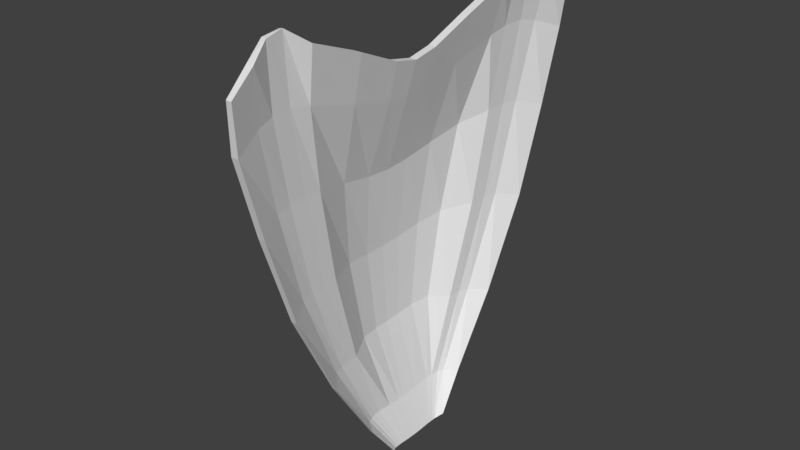 # Source: shield.blend  (saved by Blender 2.78.0; exported with 4.5.12 LTS)
import bpy
from mathutils import Matrix  # noqa: F401  (used for matrix-valued properties, if any)

bpy.ops.wm.read_factory_settings(use_empty=True)
scene = bpy.context.scene
scene.name = 'Scene'

# ---- collections
col_collection_1 = bpy.data.collections.new('Collection 1'); scene.collection.children.link(col_collection_1)

# ---- world
world_world = bpy.data.worlds.new('World'); scene.world = world_world
world_world.color = (0.05088, 0.05088, 0.05088)
world_world.use_sun_shadow = False
world_world.sun_shadow_jitter_overblur = 0.0
world_world.cycles.sampling_method = 'MANUAL'

# ---- meshes
me_cube = bpy.data.meshes.new('Cube')
me_cube.from_pydata([(-0.7448, 0.1352, 0.2864), (-0.7448, -0.1737, 0.2865), (-0.7496, -0.1737, 0.2865), (-0.7496, 0.1352, 0.2864), (-0.7363, 0.8637, 1.929), (-0.7363, -0.8767, 1.931), (-0.7581, -0.8767, 1.931), (-0.7581, 0.8637, 1.929), (-0.7641, -0.1016, 0.271), (-0.7712, -0.1016, 0.271), (-0.7589, -0.5257, 2.008), (-0.7909, -0.5227, 2.005), (-0.7712, 0.05595, 0.2709), (-0.7885, 0.4745, 2.002), (-0.7641, 0.05595, 0.2709), (-0.7519, 0.471, 2.002), (-0.764, -0.02363, 0.2677), (-0.762, -0.03142, 1.828), (-0.7712, -0.02363, 0.2677), (-0.7921, -0.03142, 1.828), (-0.7912, 0.07059, 1.848), (-0.7912, -0.1334, 1.849), (-0.7712, -0.01023, 0.2678), (-0.7712, -0.03704, 0.2678), (-0.764, -0.03704, 0.2678), (-0.764, -0.01023, 0.2678), (-0.7603, -0.1334, 1.849), (-0.7603, 0.07059, 1.848), (-0.7607, -0.1432, 0.2742), (-0.7553, -0.7696, 2.002), (-0.7673, -0.1432, 0.2742), (-0.7835, -0.7688, 2.004), (-0.7855, -0.3137, 1.927), (-0.7712, -0.06715, 0.2688), (-0.764, -0.06715, 0.2688), (-0.7524, -0.3137, 1.927), (-0.7855, 0.2529, 1.925), (-0.7712, 0.02012, 0.2687), (-0.764, 0.02012, 0.2687), (-0.7524, 0.2529, 1.925), (-0.7673, 0.1021, 0.2741), (-0.7809, 0.7403, 2.002), (-0.7607, 0.1021, 0.2741), (-0.7502, 0.743, 2.002), (-0.7492, 0.8418, 1.742), (-0.7492, -0.8545, 1.744), (-0.7789, -0.8545, 1.744), (-0.7789, 0.8418, 1.742), (-0.8673, -0.5023, 1.791), (-0.8002, -0.5023, 1.791), (-0.8002, 0.4503, 1.788), (-0.8673, 0.4504, 1.788), (-0.869, -0.03105, 1.688), (-0.8022, -0.03105, 1.688), (-0.869, 0.05959, 1.696), (-0.869, -0.1216, 1.697), (-0.8022, 0.05959, 1.696), (-0.8022, -0.1216, 1.697), (-0.8426, -0.7413, 1.792), (-0.7837, -0.7413, 1.792), (-0.8005, -0.299, 1.737), (-0.868, -0.299, 1.737), (-0.8005, 0.2389, 1.736), (-0.868, 0.2389, 1.736), (-0.7836, 0.7159, 1.789), (-0.8426, 0.7159, 1.789), (-0.8892, -0.4509, 1.478), (-0.8216, -0.4509, 1.478), (-0.8734, 0.3603, 1.449), (-0.9364, 0.3603, 1.449), (-0.9545, -0.02988, 1.388), (-0.8922, -0.02988, 1.388), (-0.952, -0.1355, 1.397), (-0.892, 0.07489, 1.395), (-0.8609, -0.6649, 1.479), (-0.8015, -0.6649, 1.479), (-0.8747, -0.2789, 1.426), (-0.9383, -0.2789, 1.426), (-0.8887, 0.2122, 1.418), (-0.9512, 0.2122, 1.418), (-0.8014, 0.6375, 1.476), (-0.8608, 0.6375, 1.476), (-0.7532, 0.7529, 1.442), (-0.7532, -0.7686, 1.443), (-0.782, -0.7686, 1.443), (-0.782, 0.7529, 1.442), (-0.9544, 0.07489, 1.395), (-0.8895, -0.1355, 1.397), (-0.886, -0.3827, 1.112), (-0.8283, -0.3827, 1.112), (-0.895, 0.2879, 1.102), (-0.9489, 0.2879, 1.102), (-0.9715, -0.0285, 1.068), (-0.9181, -0.0285, 1.068), (-0.968, -0.1205, 1.073), (-0.918, 0.0624, 1.073), (-0.8582, -0.563, 1.113), (-0.8077, -0.563, 1.113), (-0.8965, -0.2375, 1.089), (-0.9509, -0.2375, 1.089), (-0.9139, 0.1715, 1.086), (-0.9673, 0.1715, 1.086), (-0.8076, 0.5329, 1.111), (-0.8582, 0.5329, 1.111), (-0.7554, 0.6298, 1.088), (-0.7554, -0.6501, 1.089), (-0.7798, -0.6501, 1.089), (-0.7798, 0.6298, 1.088), (-0.9714, 0.0624, 1.073), (-0.9144, -0.1205, 1.073), (-0.8759, -0.2798, 0.7408), (-0.8348, -0.2798, 0.7408), (-0.8851, 0.205, 0.757), (-0.9246, 0.205, 0.757), (-0.9426, -0.02679, 0.7428), (-0.903, -0.02679, 0.7428), (-0.9401, -0.09218, 0.7451), (-0.903, 0.03796, 0.7454), (-0.8492, -0.4085, 0.741), (-0.8131, -0.4085, 0.741), (-0.8864, -0.1776, 0.7494), (-0.9263, -0.1776, 0.7494), (-0.9001, 0.1189, 0.7522), (-0.9396, 0.1189, 0.7522), (-0.813, 0.3743, 0.7402), (-0.8492, 0.3743, 0.7402), (-0.7589, 0.4441, 0.7279), (-0.7589, -0.4712, 0.7283), (-0.7764, -0.4712, 0.7283), (-0.7764, 0.4441, 0.7279), (-0.9425, 0.03796, 0.7454), (-0.9005, -0.09218, 0.7451), (-0.8452, -0.1708, 0.4366), (-0.8223, -0.1708, 0.4366), (-0.8223, 0.124, 0.4363), (-0.8452, 0.124, 0.4363), (-0.8457, -0.02491, 0.4264), (-0.8228, -0.02491, 0.4264), (-0.8457, -0.05156, 0.427), (-0.8228, 0.00173, 0.427), (-0.8233, -0.2452, 0.4372), (-0.803, -0.2452, 0.4372), (-0.8228, -0.1073, 0.4304), (-0.8457, -0.1073, 0.4304), (-0.8228, 0.05806, 0.4302), (-0.8457, 0.05806, 0.4302), (-0.803, 0.2067, 0.4369), (-0.8232, 0.2067, 0.4369), (-0.7589, 0.2496, 0.4341), (-0.7589, -0.2839, 0.4342), (-0.7691, -0.2839, 0.4342), (-0.7691, 0.2496, 0.4341), (-0.8457, 0.00173, 0.427), (-0.8228, -0.05156, 0.427), (-0.7628, 0.08777, 0.2723), (-0.7591, 0.6437, 2.062), (-0.7697, 0.08777, 0.2723), (-0.794, 0.6393, 2.063), (-0.8586, 0.6313, 1.807), (-0.7949, 0.6339, 1.807), (-0.8134, 0.5675, 1.482), (-0.8777, 0.5675, 1.482), (-0.8747, 0.4739, 1.115), (-0.8199, 0.4739, 1.115), (-0.826, 0.3322, 0.7422), (-0.8651, 0.3322, 0.7422), (-0.8361, 0.1823, 0.4374), (-0.8144, 0.1823, 0.4374), (-0.7636, 0.07081, 0.2716), (-0.7609, 0.559, 2.056), (-0.7987, 0.5395, 1.805), (-0.8184, 0.4807, 1.482), (-0.8251, 0.401, 1.115), (-0.8314, 0.28, 0.7421), (-0.8193, 0.1519, 0.4372), (-0.7706, 0.07081, 0.2716), (-0.8027, 0.567, 2.058), (-0.8675, 0.543, 1.805), (-0.8848, 0.4807, 1.482), (-0.8817, 0.401, 1.115), (-0.8718, 0.28, 0.7421), (-0.8417, 0.1519, 0.4372), (-0.7707, -0.115, 0.2717), (-0.8215, -0.5997, 2.059), (-0.7636, -0.115, 0.2717), (-0.7961, -0.6096, 2.067), (-0.8057, -0.585, 1.811), (-0.8699, -0.582, 1.808), (-0.8849, -0.5238, 1.484), (-0.8185, -0.5238, 1.484), (-0.8252, -0.4443, 1.116), (-0.8818, -0.4443, 1.116), (-0.8719, -0.3237, 0.743), (-0.8315, -0.3237, 0.743), (-0.8194, -0.1959, 0.4375), (-0.8418, -0.1959, 0.4375), (-0.7629, -0.1294, 0.2724), (-0.7891, -0.6849, 2.053), (-0.8003, -0.6643, 1.806), (-0.8137, -0.5977, 1.484), (-0.8203, -0.5064, 1.117), (-0.8263, -0.3681, 0.743), (-0.8147, -0.2217, 0.4377), (-0.7698, -0.1294, 0.2724), (-0.8119, -0.6794, 2.054), (-0.8617, -0.6635, 1.808), (-0.8782, -0.5977, 1.484), (-0.8752, -0.5064, 1.117), (-0.8655, -0.3681, 0.743), (-0.8365, -0.2217, 0.4377)], [], [(28, 1, 2, 30), (29, 31, 6, 5), (59, 29, 5, 45), (45, 5, 6, 46), (65, 41, 7, 47), (148, 0, 3, 151), (187, 183, 11, 48), (53, 17, 26, 57), (17, 19, 21, 26), (16, 24, 23, 18), (168, 14, 12, 175), (169, 176, 13, 15), (170, 169, 15, 50), (52, 19, 20, 54), (55, 21, 19, 52), (25, 16, 18, 22), (27, 20, 19, 17), (56, 27, 17, 53), (63, 36, 13, 51), (35, 32, 11, 10), (38, 25, 22, 37), (61, 32, 21, 55), (34, 8, 9, 33), (62, 39, 27, 56), (60, 35, 10, 49), (39, 36, 20, 27), (46, 6, 31, 58), (198, 197, 29, 59), (197, 204, 31, 29), (196, 28, 30, 203), (57, 26, 35, 60), (24, 34, 33, 23), (48, 11, 32, 61), (26, 21, 32, 35), (15, 13, 36, 39), (50, 15, 39, 62), (14, 38, 37, 12), (54, 20, 36, 63), (44, 4, 43, 64), (4, 7, 41, 43), (0, 42, 40, 3), (158, 157, 41, 65), (161, 158, 65, 81), (82, 44, 64, 80), (86, 54, 63, 79), (68, 50, 62, 78), (66, 48, 61, 77), (87, 57, 60, 76), (199, 198, 59, 75), (84, 46, 58, 74), (76, 60, 49, 67), (78, 62, 56, 73), (77, 61, 55, 72), (79, 63, 51, 69), (73, 56, 53, 71), (72, 55, 52, 70), (70, 52, 54, 86), (171, 170, 50, 68), (71, 53, 57, 87), (188, 187, 48, 66), (4, 44, 47, 7), (81, 65, 47, 85), (83, 45, 46, 84), (75, 59, 45, 83), (97, 75, 83, 105), (105, 83, 84, 106), (103, 81, 85, 107), (191, 188, 66, 88), (93, 71, 87, 109), (172, 171, 68, 90), (92, 70, 86, 108), (94, 72, 70, 92), (95, 73, 71, 93), (101, 79, 69, 91), (99, 77, 72, 94), (100, 78, 73, 95), (98, 76, 67, 89), (106, 84, 74, 96), (200, 199, 75, 97), (109, 87, 76, 98), (88, 66, 77, 99), (90, 68, 78, 100), (108, 86, 79, 101), (104, 82, 80, 102), (162, 161, 81, 103), (44, 82, 85, 47), (165, 162, 103, 125), (126, 104, 102, 124), (130, 108, 101, 123), (112, 90, 100, 122), (110, 88, 99, 121), (131, 109, 98, 120), (201, 200, 97, 119), (128, 106, 96, 118), (120, 98, 89, 111), (122, 100, 95, 117), (121, 99, 94, 116), (123, 101, 91, 113), (117, 95, 93, 115), (116, 94, 92, 114), (114, 92, 108, 130), (173, 172, 90, 112), (115, 93, 109, 131), (192, 191, 88, 110), (125, 103, 107, 129), (127, 105, 106, 128), (119, 97, 105, 127), (82, 104, 107, 85), (141, 119, 127, 149), (149, 127, 128, 150), (147, 125, 129, 151), (195, 192, 110, 132), (137, 115, 131, 153), (174, 173, 112, 134), (136, 114, 130, 152), (138, 116, 114, 136), (139, 117, 115, 137), (145, 123, 113, 135), (143, 121, 116, 138), (144, 122, 117, 139), (142, 120, 111, 133), (150, 128, 118, 140), (202, 201, 119, 141), (153, 131, 120, 142), (132, 110, 121, 143), (134, 112, 122, 144), (152, 130, 123, 145), (148, 126, 124, 146), (166, 165, 125, 147), (104, 126, 129, 107), (156, 166, 147, 40), (0, 148, 146, 42), (22, 152, 145, 37), (14, 134, 144, 38), (9, 132, 143, 33), (24, 153, 142, 34), (196, 202, 141, 28), (2, 150, 140, 30), (34, 142, 133, 8), (38, 144, 139, 25), (33, 143, 138, 23), (37, 145, 135, 12), (25, 139, 137, 16), (23, 138, 136, 18), (18, 136, 152, 22), (168, 174, 134, 14), (16, 137, 153, 24), (182, 195, 132, 9), (40, 147, 151, 3), (1, 149, 150, 2), (28, 141, 149, 1), (126, 148, 151, 129), (42, 146, 167, 154), (175, 181, 166, 156), (181, 180, 165, 166), (146, 124, 164, 167), (124, 102, 163, 164), (180, 179, 162, 165), (179, 178, 161, 162), (102, 80, 160, 163), (80, 64, 159, 160), (178, 177, 158, 161), (177, 176, 157, 158), (64, 43, 155, 159), (43, 41, 157, 155), (42, 154, 156, 40), (51, 13, 176, 177), (69, 51, 177, 178), (91, 69, 178, 179), (113, 91, 179, 180), (135, 113, 180, 181), (12, 135, 181, 175), (154, 167, 174, 168), (167, 164, 173, 174), (164, 163, 172, 173), (163, 160, 171, 172), (160, 159, 170, 171), (159, 155, 169, 170), (155, 157, 176, 169), (154, 168, 175, 156), (203, 209, 195, 182), (8, 133, 194, 184), (133, 111, 193, 194), (209, 208, 192, 195), (208, 207, 191, 192), (111, 89, 190, 193), (89, 67, 189, 190), (207, 206, 188, 191), (206, 205, 187, 188), (67, 49, 186, 189), (8, 184, 182, 9), (10, 11, 183, 185), (49, 10, 185, 186), (205, 204, 183, 187), (58, 31, 204, 205), (74, 58, 205, 206), (96, 74, 206, 207), (118, 96, 207, 208), (140, 118, 208, 209), (30, 140, 209, 203), (184, 194, 202, 196), (194, 193, 201, 202), (193, 190, 200, 201), (190, 189, 199, 200), (189, 186, 198, 199), (184, 196, 203, 182), (185, 183, 204, 197), (186, 185, 197, 198)])
_uv = me_cube.uv_layers.new(name='UVMap')
_uv.uv.foreach_set('vector', [0.5534, 0.5746, 0.5579, 0.5831, 0.5565, 0.5831, 0.5516, 0.5746, 0.5329, 0.5321, 0.525, 0.5325, 0.5315, 0.4975, 0.5376, 0.4974, 0.03817, 0.4217, 0.02991, 0.4802, 0.0, 0.4606, 0.006459, 0.4086, 0.5115, 0.9497, 0.5149, 1.0, 0.5088, 1.0, 0.5032, 0.9496, 0.526, 0.4218, 0.5194, 0.4803, 0.4851, 0.4597, 0.4912, 0.4081, 0.9958, 0.4482, 1.0, 0.4984, 0.9987, 0.4984, 0.993, 0.4482, 0.8877, 0.4283, 0.8927, 0.4974, 0.8714, 0.482, 0.8655, 0.4236, 0.2363, 0.3937, 0.2358, 0.4327, 0.2074, 0.4383, 0.2111, 0.3959, 0.5297, 0.7076, 0.5213, 0.7077, 0.5217, 0.6831, 0.5303, 0.683, 0.5525, 0.5414, 0.5525, 0.5452, 0.5505, 0.5452, 0.5505, 0.5414, 0.5526, 0.5153, 0.5525, 0.5194, 0.5505, 0.5194, 0.5507, 0.5153, 0.5317, 0.883, 0.5201, 0.8854, 0.5236, 0.856, 0.5338, 0.8549, 0.3952, 0.4266, 0.4002, 0.4964, 0.3756, 0.4814, 0.3704, 0.4219, 0.7342, 0.3947, 0.7345, 0.4327, 0.7061, 0.4382, 0.7089, 0.3969, 0.7595, 0.3971, 0.7629, 0.4385, 0.7345, 0.4327, 0.7342, 0.3947, 0.5525, 0.5377, 0.5525, 0.5414, 0.5505, 0.5414, 0.5505, 0.5377, 0.5303, 0.7361, 0.5217, 0.7362, 0.5213, 0.7077, 0.5297, 0.7076, 0.2616, 0.396, 0.2643, 0.4384, 0.2358, 0.4327, 0.2363, 0.3937, 0.6589, 0.4077, 0.6553, 0.4593, 0.5934, 0.4805, 0.6, 0.4221, 0.5331, 0.6435, 0.5239, 0.6436, 0.523, 0.5967, 0.5319, 0.5962, 0.5525, 0.5293, 0.5525, 0.5377, 0.5505, 0.5377, 0.5505, 0.5293, 0.8089, 0.4085, 0.8132, 0.4602, 0.7629, 0.4385, 0.7595, 0.3971, 0.5525, 0.5535, 0.5525, 0.5631, 0.5505, 0.5631, 0.5505, 0.5535, 0.3115, 0.4072, 0.3149, 0.46, 0.2643, 0.4384, 0.2616, 0.396, 0.1616, 0.407, 0.157, 0.4598, 0.0979, 0.4821, 0.1049, 0.4217, 0.5331, 0.7908, 0.5239, 0.7909, 0.5217, 0.7362, 0.5303, 0.7361, 0.9641, 0.4098, 0.9702, 0.4616, 0.94, 0.4818, 0.9322, 0.4237, 0.05973, 0.4258, 0.05369, 0.4941, 0.02991, 0.4802, 0.03817, 0.4217, 0.5238, 0.5591, 0.5175, 0.5607, 0.525, 0.5325, 0.5329, 0.5321, 0.5528, 0.5708, 0.5534, 0.5746, 0.5516, 0.5746, 0.5509, 0.5708, 0.2111, 0.3959, 0.2074, 0.4383, 0.157, 0.4598, 0.1616, 0.407, 0.5525, 0.5452, 0.5525, 0.5535, 0.5505, 0.5535, 0.5505, 0.5452, 0.8655, 0.4236, 0.8714, 0.482, 0.8132, 0.4602, 0.8089, 0.4085, 0.5303, 0.683, 0.5217, 0.6831, 0.5239, 0.6436, 0.5331, 0.6435, 0.5338, 0.8549, 0.5236, 0.856, 0.5239, 0.7909, 0.5331, 0.7908, 0.3704, 0.4219, 0.3756, 0.4814, 0.3149, 0.46, 0.3115, 0.4072, 0.5525, 0.5194, 0.5525, 0.5293, 0.5505, 0.5293, 0.5505, 0.5194, 0.7089, 0.3969, 0.7061, 0.4382, 0.6553, 0.4593, 0.6589, 0.4077, 0.4792, 0.4099, 0.4851, 0.4618, 0.4514, 0.4818, 0.4443, 0.4224, 0.5376, 0.9502, 0.5315, 0.9502, 0.5258, 0.9252, 0.5343, 0.9257, 0.5579, 0.4974, 0.5534, 0.5066, 0.5516, 0.5066, 0.5565, 0.4974, 0.5496, 0.427, 0.5474, 0.4974, 0.5194, 0.4803, 0.526, 0.4218, 0.5674, 0.3372, 0.5496, 0.427, 0.526, 0.4218, 0.548, 0.3354, 0.4547, 0.3265, 0.4792, 0.4099, 0.4443, 0.4224, 0.4229, 0.3356, 0.7045, 0.3144, 0.7089, 0.3969, 0.6589, 0.4077, 0.6662, 0.3206, 0.3461, 0.3273, 0.3704, 0.4219, 0.3115, 0.4072, 0.3049, 0.3186, 0.8513, 0.337, 0.8655, 0.4236, 0.8089, 0.4085, 0.8032, 0.3229, 0.2081, 0.3122, 0.2111, 0.3959, 0.1616, 0.407, 0.168, 0.3202, 0.07866, 0.3364, 0.05973, 0.4258, 0.03817, 0.4217, 0.05987, 0.3348, 0.9403, 0.3265, 0.9641, 0.4098, 0.9322, 0.4237, 0.9111, 0.337, 0.168, 0.3202, 0.1616, 0.407, 0.1049, 0.4217, 0.1196, 0.3348, 0.3049, 0.3186, 0.3115, 0.4072, 0.2616, 0.396, 0.2667, 0.312, 0.8032, 0.3229, 0.8089, 0.4085, 0.7595, 0.3971, 0.7632, 0.315, 0.6662, 0.3206, 0.6589, 0.4077, 0.6, 0.4221, 0.625, 0.3289, 0.2667, 0.312, 0.2616, 0.396, 0.2363, 0.3937, 0.2375, 0.31, 0.7632, 0.315, 0.7595, 0.3971, 0.7342, 0.3947, 0.7337, 0.3126, 0.7337, 0.3126, 0.7342, 0.3947, 0.7089, 0.3969, 0.7045, 0.3144, 0.3793, 0.3369, 0.3952, 0.4266, 0.3704, 0.4219, 0.3461, 0.3273, 0.2375, 0.31, 0.2363, 0.3937, 0.2111, 0.3959, 0.2081, 0.3122, 0.8716, 0.3387, 0.8877, 0.4283, 0.8655, 0.4236, 0.8513, 0.337, 1.0, 0.0, 0.9967, 0.05001, 0.9884, 0.05005, 0.9939, 2.857e-05, 0.548, 0.3354, 0.526, 0.4218, 0.4912, 0.4081, 0.5162, 0.325, 0.5108, 0.8635, 0.5115, 0.9497, 0.5032, 0.9496, 0.5028, 0.8635, 0.05987, 0.3348, 0.03817, 0.4217, 0.006459, 0.4086, 0.03069, 0.3252, 0.08865, 0.2335, 0.05987, 0.3348, 0.03069, 0.3252, 0.06406, 0.2272, 0.5107, 0.7603, 0.5108, 0.8635, 0.5028, 0.8635, 0.5039, 0.7603, 0.5774, 0.2343, 0.548, 0.3354, 0.5162, 0.325, 0.5507, 0.2271, 0.8497, 0.2367, 0.8716, 0.3387, 0.8513, 0.337, 0.8325, 0.2355, 0.2384, 0.221, 0.2375, 0.31, 0.2081, 0.3122, 0.2127, 0.2224, 0.3574, 0.235, 0.3793, 0.3369, 0.3461, 0.3273, 0.3264, 0.2309, 0.7335, 0.2239, 0.7337, 0.3126, 0.7045, 0.3144, 0.7081, 0.2251, 0.7591, 0.2254, 0.7632, 0.315, 0.7337, 0.3126, 0.7335, 0.2239, 0.2637, 0.2223, 0.2667, 0.312, 0.2375, 0.31, 0.2384, 0.221, 0.6777, 0.2287, 0.6662, 0.3206, 0.625, 0.3289, 0.6453, 0.2329, 0.7918, 0.2297, 0.8032, 0.3229, 0.7632, 0.315, 0.7591, 0.2254, 0.2941, 0.2262, 0.3049, 0.3186, 0.2667, 0.312, 0.2637, 0.2223, 0.1799, 0.2268, 0.168, 0.3202, 0.1196, 0.3348, 0.139, 0.2334, 0.9075, 0.2282, 0.9403, 0.3265, 0.9111, 0.337, 0.8829, 0.2355, 0.1045, 0.2345, 0.07866, 0.3364, 0.05987, 0.3348, 0.08865, 0.2335, 0.2127, 0.2224, 0.2081, 0.3122, 0.168, 0.3202, 0.1799, 0.2268, 0.8325, 0.2355, 0.8513, 0.337, 0.8032, 0.3229, 0.7918, 0.2297, 0.3264, 0.2309, 0.3461, 0.3273, 0.3049, 0.3186, 0.2941, 0.2262, 0.7081, 0.2251, 0.7045, 0.3144, 0.6662, 0.3206, 0.6777, 0.2287, 0.4208, 0.2283, 0.4547, 0.3265, 0.4229, 0.3356, 0.3941, 0.2342, 0.5938, 0.2355, 0.5674, 0.3372, 0.548, 0.3354, 0.5774, 0.2343, 0.9967, 0.05001, 0.9959, 0.1362, 0.9879, 0.1362, 0.9884, 0.05005, 0.6335, 0.1322, 0.5938, 0.2355, 0.5774, 0.2343, 0.6219, 0.1315, 0.3694, 0.1281, 0.4208, 0.2283, 0.3941, 0.2342, 0.3503, 0.1311, 0.7153, 0.1342, 0.7081, 0.2251, 0.6777, 0.2287, 0.6927, 0.136, 0.3035, 0.1352, 0.3264, 0.2309, 0.2941, 0.2262, 0.2796, 0.1337, 0.8041, 0.1324, 0.8325, 0.2355, 0.7918, 0.2297, 0.7754, 0.1352, 0.2208, 0.1315, 0.2127, 0.2224, 0.1799, 0.2268, 0.1969, 0.1327, 0.1434, 0.1311, 0.1045, 0.2345, 0.08865, 0.2335, 0.1321, 0.1305, 0.8578, 0.1281, 0.9075, 0.2282, 0.8829, 0.2355, 0.84, 0.1323, 0.1969, 0.1327, 0.1799, 0.2268, 0.139, 0.2334, 0.1681, 0.1305, 0.2796, 0.1337, 0.2941, 0.2262, 0.2637, 0.2223, 0.2571, 0.1317, 0.7754, 0.1352, 0.7918, 0.2297, 0.7591, 0.2254, 0.7515, 0.1341, 0.6927, 0.136, 0.6777, 0.2287, 0.6453, 0.2329, 0.6687, 0.1371, 0.2571, 0.1317, 0.2637, 0.2223, 0.2384, 0.221, 0.239, 0.1309, 0.7515, 0.1341, 0.7591, 0.2254, 0.7335, 0.2239, 0.7333, 0.1335, 0.7333, 0.1335, 0.7335, 0.2239, 0.7081, 0.2251, 0.7153, 0.1342, 0.3241, 0.1315, 0.3574, 0.235, 0.3264, 0.2309, 0.3035, 0.1352, 0.239, 0.1309, 0.2384, 0.221, 0.2127, 0.2224, 0.2208, 0.1315, 0.8163, 0.133, 0.8497, 0.2367, 0.8325, 0.2355, 0.8041, 0.1324, 0.6219, 0.1315, 0.5774, 0.2343, 0.5507, 0.2271, 0.6027, 0.1273, 0.5103, 0.6488, 0.5107, 0.7603, 0.5039, 0.7603, 0.5054, 0.6488, 0.1321, 0.1305, 0.08865, 0.2335, 0.06406, 0.2272, 0.1143, 0.1273, 0.9959, 0.1362, 0.9958, 0.2398, 0.989, 0.2398, 0.9879, 0.1362, 0.1778, 0.04654, 0.1321, 0.1305, 0.1143, 0.1273, 0.1668, 0.04594, 0.5107, 0.5535, 0.5103, 0.6488, 0.5054, 0.6488, 0.5079, 0.5534, 0.9779, 0.4523, 0.9702, 0.3567, 0.9905, 0.352, 0.993, 0.4482, 0.781, 0.04795, 0.8163, 0.133, 0.8041, 0.1324, 0.774, 0.0477, 0.2393, 0.04365, 0.239, 0.1309, 0.2208, 0.1315, 0.2319, 0.0438, 0.2886, 0.04685, 0.3241, 0.1315, 0.3035, 0.1352, 0.2808, 0.04655, 0.7333, 0.04478, 0.7333, 0.1335, 0.7153, 0.1342, 0.7259, 0.04493, 0.7408, 0.04497, 0.7515, 0.1341, 0.7333, 0.1335, 0.7333, 0.04478, 0.2468, 0.04385, 0.2571, 0.1317, 0.239, 0.1309, 0.2393, 0.04365, 0.7102, 0.04578, 0.6927, 0.136, 0.6687, 0.1371, 0.6918, 0.04739, 0.7563, 0.04594, 0.7754, 0.1352, 0.7515, 0.1341, 0.7408, 0.04497, 0.2625, 0.0448, 0.2796, 0.1337, 0.2571, 0.1317, 0.2468, 0.04385, 0.2164, 0.04466, 0.1969, 0.1327, 0.1681, 0.1305, 0.1987, 0.04632, 0.5079, 0.5534, 0.5054, 0.6488, 0.4851, 0.6452, 0.4928, 0.55, 0.1844, 0.04663, 0.1434, 0.1311, 0.1321, 0.1305, 0.1778, 0.04654, 0.2319, 0.0438, 0.2208, 0.1315, 0.1969, 0.1327, 0.2164, 0.04466, 0.774, 0.0477, 0.8041, 0.1324, 0.7754, 0.1352, 0.7563, 0.04594, 0.2808, 0.04655, 0.3035, 0.1352, 0.2796, 0.1337, 0.2625, 0.0448, 0.7259, 0.04493, 0.7153, 0.1342, 0.6927, 0.136, 0.7102, 0.04578, 0.3155, 0.04647, 0.3694, 0.1281, 0.3503, 0.1311, 0.3038, 0.04693, 0.6756, 0.04757, 0.6335, 0.1322, 0.6219, 0.1315, 0.6688, 0.04729, 0.9958, 0.2398, 0.9954, 0.352, 0.9905, 0.352, 0.989, 0.2398, 0.7023, 0.001185, 0.6756, 0.04757, 0.6688, 0.04729, 0.6983, 0.001651, 0.5505, 0.5068, 0.5505, 0.5509, 0.5376, 0.5409, 0.5454, 0.4974, 0.7296, 2.731e-05, 0.7259, 0.04493, 0.7102, 0.04578, 0.7212, 0.0002646, 0.2617, 0.0009863, 0.2808, 0.04655, 0.2625, 0.0448, 0.2517, 0.0003428, 0.7551, 0.0009861, 0.774, 0.0477, 0.7563, 0.04594, 0.7455, 0.0003376, 0.2357, 2.419e-05, 0.2319, 0.0438, 0.2164, 0.04466, 0.2273, 0.00026, 0.21, 0.001194, 0.1844, 0.04663, 0.1778, 0.04654, 0.2061, 0.001704, 0.5135, 0.5038, 0.5079, 0.5534, 0.4928, 0.55, 0.5086, 0.4974, 0.2273, 0.00026, 0.2164, 0.04466, 0.1987, 0.04632, 0.2177, 0.0008472, 0.2517, 0.0003428, 0.2625, 0.0448, 0.2468, 0.04385, 0.2432, 5.125e-05, 0.7455, 0.0003376, 0.7563, 0.04594, 0.7408, 0.04497, 0.7371, 4.814e-05, 0.7212, 0.0002646, 0.7102, 0.04578, 0.6918, 0.04739, 0.7112, 0.0008437, 0.2432, 5.125e-05, 0.2468, 0.04385, 0.2393, 0.04365, 0.2395, 0.0, 0.7371, 4.814e-05, 0.7408, 0.04497, 0.7333, 0.04478, 0.7334, 0.0, 0.7334, 0.0, 0.7333, 0.04478, 0.7259, 0.04493, 0.7296, 2.731e-05, 0.2658, 0.001193, 0.2886, 0.04685, 0.2808, 0.04655, 0.2617, 0.0009863, 0.2395, 0.0, 0.2393, 0.04365, 0.2319, 0.0438, 0.2357, 2.419e-05, 0.7588, 0.001177, 0.781, 0.04795, 0.774, 0.0477, 0.7551, 0.0009861, 0.9937, 0.5052, 0.9779, 0.4523, 0.993, 0.4482, 0.9987, 0.4984, 0.5149, 0.5039, 0.5107, 0.5535, 0.5079, 0.5534, 0.5135, 0.5038, 0.2061, 0.001704, 0.1778, 0.04654, 0.1668, 0.04594, 0.1975, 0.005174, 0.9954, 0.352, 0.9958, 0.4482, 0.993, 0.4482, 0.9905, 0.352, 0.2745, 0.001938, 0.3038, 0.04693, 0.297, 0.04696, 0.2705, 0.001407, 0.707, 0.001016, 0.6841, 0.0476, 0.6756, 0.04757, 0.7023, 0.001185, 0.6841, 0.0476, 0.648, 0.1323, 0.6335, 0.1322, 0.6756, 0.04757, 0.3038, 0.04693, 0.3503, 0.1311, 0.3386, 0.1316, 0.297, 0.04696, 0.3503, 0.1311, 0.3941, 0.2342, 0.3777, 0.2351, 0.3386, 0.1316, 0.648, 0.1323, 0.6141, 0.2356, 0.5938, 0.2355, 0.6335, 0.1322, 0.6141, 0.2356, 0.5916, 0.3373, 0.5674, 0.3372, 0.5938, 0.2355, 0.3941, 0.2342, 0.4229, 0.3356, 0.4034, 0.337, 0.3777, 0.2351, 0.4229, 0.3356, 0.4443, 0.4224, 0.4215, 0.4272, 0.4034, 0.337, 0.5916, 0.3373, 0.5741, 0.4268, 0.5496, 0.427, 0.5674, 0.3372, 0.5741, 0.4268, 0.5675, 0.496, 0.5474, 0.4974, 0.5496, 0.427, 0.4443, 0.4224, 0.4514, 0.4818, 0.4238, 0.4981, 0.4215, 0.4272, 0.5343, 0.9257, 0.5258, 0.9252, 0.5226, 0.9048, 0.5323, 0.9056, 0.5534, 0.5066, 0.5529, 0.5105, 0.5509, 0.5105, 0.5516, 0.5066, 0.6, 0.4221, 0.5934, 0.4805, 0.5675, 0.496, 0.5741, 0.4268, 0.625, 0.3289, 0.6, 0.4221, 0.5741, 0.4268, 0.5916, 0.3373, 0.6453, 0.2329, 0.625, 0.3289, 0.5916, 0.3373, 0.6141, 0.2356, 0.6687, 0.1371, 0.6453, 0.2329, 0.6141, 0.2356, 0.648, 0.1323, 0.6918, 0.04739, 0.6687, 0.1371, 0.648, 0.1323, 0.6841, 0.0476, 0.7112, 0.0008437, 0.6918, 0.04739, 0.6841, 0.0476, 0.707, 0.001016, 0.2705, 0.001407, 0.297, 0.04696, 0.2886, 0.04685, 0.2658, 0.001193, 0.297, 0.04696, 0.3386, 0.1316, 0.3241, 0.1315, 0.2886, 0.04685, 0.3386, 0.1316, 0.3777, 0.2351, 0.3574, 0.235, 0.3241, 0.1315, 0.3777, 0.2351, 0.4034, 0.337, 0.3793, 0.3369, 0.3574, 0.235, 0.4034, 0.337, 0.4215, 0.4272, 0.3952, 0.4266, 0.3793, 0.3369, 0.4215, 0.4272, 0.4238, 0.4981, 0.4002, 0.4964, 0.3952, 0.4266, 0.5323, 0.9056, 0.5226, 0.9048, 0.5201, 0.8854, 0.5317, 0.883, 0.5529, 0.5105, 0.5526, 0.5153, 0.5507, 0.5153, 0.5509, 0.5105, 0.7628, 0.001361, 0.7882, 0.04796, 0.781, 0.04795, 0.7588, 0.001177, 0.2177, 0.0008472, 0.1987, 0.04632, 0.1917, 0.04658, 0.214, 0.001023, 0.1987, 0.04632, 0.1681, 0.1305, 0.1558, 0.1311, 0.1917, 0.04658, 0.7882, 0.04796, 0.8287, 0.133, 0.8163, 0.133, 0.781, 0.04795, 0.8287, 0.133, 0.867, 0.2367, 0.8497, 0.2367, 0.8163, 0.133, 0.1681, 0.1305, 0.139, 0.2334, 0.1218, 0.2345, 0.1558, 0.1311, 0.139, 0.2334, 0.1196, 0.3348, 0.09929, 0.3365, 0.1218, 0.2345, 0.867, 0.2367, 0.8923, 0.3387, 0.8716, 0.3387, 0.8497, 0.2367, 0.8923, 0.3387, 0.9105, 0.4283, 0.8877, 0.4283, 0.8716, 0.3387, 0.1196, 0.3348, 0.1049, 0.4217, 0.08187, 0.4271, 0.09929, 0.3365, 0.5525, 0.5631, 0.5526, 0.5668, 0.5507, 0.5668, 0.5505, 0.5631, 0.5319, 0.5962, 0.523, 0.5967, 0.5149, 0.5819, 0.522, 0.5801, 0.1049, 0.4217, 0.0979, 0.4821, 0.0747, 0.4981, 0.08187, 0.4271, 0.9105, 0.4283, 0.9149, 0.4959, 0.8927, 0.4974, 0.8877, 0.4283, 0.9322, 0.4237, 0.94, 0.4818, 0.9149, 0.4959, 0.9105, 0.4283, 0.9111, 0.337, 0.9322, 0.4237, 0.9105, 0.4283, 0.8923, 0.3387, 0.8829, 0.2355, 0.9111, 0.337, 0.8923, 0.3387, 0.867, 0.2367, 0.84, 0.1323, 0.8829, 0.2355, 0.867, 0.2367, 0.8287, 0.133, 0.7948, 0.0477, 0.84, 0.1323, 0.8287, 0.133, 0.7882, 0.04796, 0.7667, 0.001856, 0.7948, 0.0477, 0.7882, 0.04796, 0.7628, 0.001361, 0.214, 0.001023, 0.1917, 0.04658, 0.1844, 0.04663, 0.21, 0.001194, 0.1917, 0.04658, 0.1558, 0.1311, 0.1434, 0.1311, 0.1844, 0.04663, 0.1558, 0.1311, 0.1218, 0.2345, 0.1045, 0.2345, 0.1434, 0.1311, 0.1218, 0.2345, 0.09929, 0.3365, 0.07866, 0.3364, 0.1045, 0.2345, 0.09929, 0.3365, 0.08187, 0.4271, 0.05973, 0.4258, 0.07866, 0.3364, 0.5526, 0.5668, 0.5528, 0.5708, 0.5509, 0.5708, 0.5507, 0.5668, 0.522, 0.5801, 0.5149, 0.5819, 0.5175, 0.5607, 0.5238, 0.5591, 0.08187, 0.4271, 0.0747, 0.4981, 0.05369, 0.4941, 0.05973, 0.4258])
me_cube.use_remesh_preserve_volume = False
me_cube.use_remesh_preserve_attributes = False
me_cube.use_mirror_vertex_groups = False
me_cube.update()

# ---- objects
ob_cube = bpy.data.objects.new('Cube', me_cube)

# ---- transforms, parenting, visibility, modifiers, constraints
ob_cube.location = (0.0, 0.0, 0.0)
ob_cube.lock_rotations_4d = False
ob_cube.empty_display_type = 'ARROWS'
ob_cube.lineart.crease_threshold = 0.0

# ---- collection membership
col_collection_1.objects.link(ob_cube)

# ---- scene / render settings (as saved in the file)
scene.frame_start = 1; scene.frame_end = 250; scene.frame_set(32)
scene.render.engine = 'BLENDER_EEVEE_NEXT'
scene.render.resolution_percentage = 50
scene.render.dither_intensity = 0.0
scene.cycles.use_denoising = False
scene.cycles.samples = 128
scene.cycles.sampling_pattern = 'TABULATED_SOBOL'
scene.cycles.light_sampling_threshold = 0.0
scene.cycles.use_adaptive_sampling = False
scene.cycles.use_light_tree = False
scene.cycles.blur_glossy = 0.0
scene.cycles.sample_clamp_indirect = 0.0
scene.view_settings.view_transform = 'Standard'
bpy.context.view_layer.update()

# ---- added for rendering (the .blend has no active camera and no usable light): camera, sun
cam_auto = bpy.data.cameras.new('AutoCamera')
cam_auto.lens = 50.0
cam_auto.sensor_width = 36.0
cam_auto.clip_end = 1000.0
ob_auto_camera = bpy.data.objects.new('AutoCamera', cam_auto)
scene.collection.objects.link(ob_auto_camera)
ob_auto_camera.location = (1.47257, -2.79828, 3.02862)
ob_auto_camera.rotation_euler = (1.09748, -7.21219e-08, 0.694738)
scene.camera = ob_auto_camera
light_auto_sun = bpy.data.lights.new('AutoSun', 'SUN')
light_auto_sun.energy = 3.0
light_auto_sun.angle = 0.0523599
ob_auto_sun = bpy.data.objects.new('AutoSun', light_auto_sun)
scene.collection.objects.link(ob_auto_sun)
ob_auto_sun.rotation_euler = (0.872665, 0.174533, 0.523599)
bpy.context.view_layer.update()
